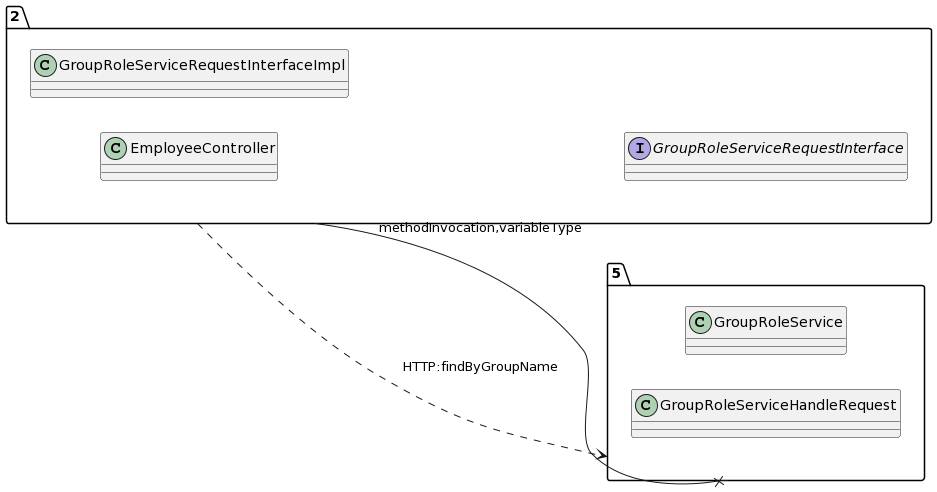

The diagram above was rendered by PlantUML. Its source (embedded in the PNG):
@startuml
allow_mixing
left to right direction
package "2"{
class EmployeeController
class GroupRoleServiceRequestInterfaceImpl
interface GroupRoleServiceRequestInterface

}
package "5"{
class GroupRoleService
class GroupRoleServiceHandleRequest

}
"2" --x "5":methodInvocation,variableType
"2" ..> "5":HTTP:findByGroupName
@enduml